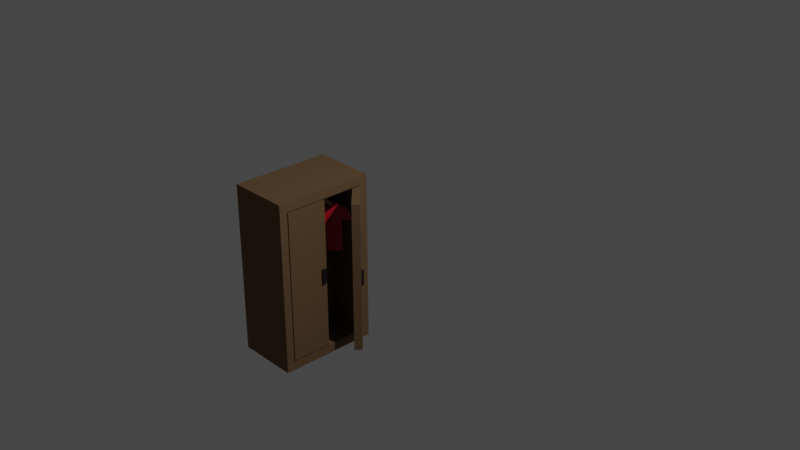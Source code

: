 # Source: wardrobe.blend  (saved by Blender 2.93.21; exported with 4.5.12 LTS)
import bpy
from mathutils import Matrix  # noqa: F401  (used for matrix-valued properties, if any)

bpy.ops.wm.read_factory_settings(use_empty=True)
scene = bpy.context.scene
scene.name = 'Scene'

# ---- collections
col_collection = bpy.data.collections.new('Collection'); scene.collection.children.link(col_collection)

# ---- materials (node trees are filled in below, after node groups)
mat_shirt = bpy.data.materials.new('shirt')
mat_shirt.use_transparent_shadow = False
mat_wood = bpy.data.materials.new('WOOD')
mat_wood.alpha_threshold = 0.0
mat_wood.use_transparent_shadow = False
mat_wood.line_color = (0.0, 0.0, 0.0, 1.0)
mat_drawer_handle = bpy.data.materials.new('drawer-handle')
mat_drawer_handle.use_transparent_shadow = False
mat_wood_darker = bpy.data.materials.new('wood-darker')
mat_wood_darker.alpha_threshold = 0.0
mat_wood_darker.use_transparent_shadow = False
mat_wood_darker.line_color = (0.0, 0.0, 0.0, 1.0)
mat_drawer_hang = bpy.data.materials.new('drawer-hang')
mat_drawer_hang.use_transparent_shadow = False

# ---- material node trees
mat_shirt.use_nodes = True; mat_shirt.node_tree.nodes.clear()
_N = mat_shirt.node_tree.nodes; _L = mat_shirt.node_tree.links
n0 = _N.new('ShaderNodeBsdfPrincipled'); n0.name = 'Principled BSDF'; n0.location = (10, 300)
n0.distribution = 'GGX'
n0.subsurface_method = 'BURLEY'
n0.inputs[0].default_value = (0.8, 0.008733, 0.03609, 1.0)
n0.inputs[3].default_value = 1.45
n0.inputs[27].default_value = (0.0, 0.0, 0.0, 1.0)
n0.inputs[28].default_value = 1.0
n1 = _N.new('ShaderNodeOutputMaterial'); n1.name = 'Material Output'; n1.location = (300, 300)
_L.new(n0.outputs[0], n1.inputs[0])
n1.is_active_output = True
mat_wood.use_nodes = True; mat_wood.node_tree.nodes.clear()
_N = mat_wood.node_tree.nodes; _L = mat_wood.node_tree.links
n0 = _N.new('ShaderNodeOutputMaterial'); n0.name = 'Material Output'; n0.location = (300, 300)
n1 = _N.new('ShaderNodeBsdfPrincipled'); n1.name = 'Principled BSDF'; n1.location = (10, 300)
n1.distribution = 'GGX'
n1.subsurface_method = 'BURLEY'
n1.inputs[0].default_value = (0.8, 0.436, 0.1549, 1.0)
n1.inputs[2].default_value = 1.0
n1.inputs[3].default_value = 1.45
n1.inputs[27].default_value = (0.0, 0.0, 0.0, 1.0)
n1.inputs[28].default_value = 1.0
_L.new(n1.outputs[0], n0.inputs[0])
n0.is_active_output = True
mat_drawer_handle.use_nodes = True; mat_drawer_handle.node_tree.nodes.clear()
_N = mat_drawer_handle.node_tree.nodes; _L = mat_drawer_handle.node_tree.links
n0 = _N.new('ShaderNodeBsdfPrincipled'); n0.name = 'Principled BSDF'; n0.location = (10, 300)
n0.distribution = 'GGX'
n0.subsurface_method = 'BURLEY'
n0.inputs[0].default_value = (0.01451, 0.01087, 0.01688, 1.0)
n0.inputs[3].default_value = 1.45
n0.inputs[27].default_value = (0.0, 0.0, 0.0, 1.0)
n0.inputs[28].default_value = 1.0
n1 = _N.new('ShaderNodeOutputMaterial'); n1.name = 'Material Output'; n1.location = (300, 300)
_L.new(n0.outputs[0], n1.inputs[0])
n1.is_active_output = True
mat_wood_darker.use_nodes = True; mat_wood_darker.node_tree.nodes.clear()
_N = mat_wood_darker.node_tree.nodes; _L = mat_wood_darker.node_tree.links
n0 = _N.new('ShaderNodeOutputMaterial'); n0.name = 'Material Output'; n0.location = (300, 300)
n1 = _N.new('ShaderNodeBsdfPrincipled'); n1.name = 'Principled BSDF'; n1.location = (10, 300)
n1.distribution = 'GGX'
n1.subsurface_method = 'BURLEY'
n1.inputs[0].default_value = (0.1766, 0.1054, 0.04942, 1.0)
n1.inputs[2].default_value = 1.0
n1.inputs[3].default_value = 1.45
n1.inputs[27].default_value = (0.0, 0.0, 0.0, 1.0)
n1.inputs[28].default_value = 1.0
_L.new(n1.outputs[0], n0.inputs[0])
n0.is_active_output = True
mat_drawer_hang.use_nodes = True; mat_drawer_hang.node_tree.nodes.clear()
_N = mat_drawer_hang.node_tree.nodes; _L = mat_drawer_hang.node_tree.links
n0 = _N.new('ShaderNodeBsdfPrincipled'); n0.name = 'Principled BSDF'; n0.location = (10, 300)
n0.distribution = 'GGX'
n0.subsurface_method = 'BURLEY'
n0.inputs[0].default_value = (0.3681, 0.3681, 0.3681, 1.0)
n0.inputs[3].default_value = 1.45
n0.inputs[27].default_value = (0.0, 0.0, 0.0, 1.0)
n0.inputs[28].default_value = 1.0
n1 = _N.new('ShaderNodeOutputMaterial'); n1.name = 'Material Output'; n1.location = (300, 300)
_L.new(n0.outputs[0], n1.inputs[0])
n1.is_active_output = True

# ---- world
world_world = bpy.data.worlds.new('World'); scene.world = world_world
world_world.use_nodes = True; world_world.node_tree.nodes.clear()
_N = world_world.node_tree.nodes; _L = world_world.node_tree.links
n0 = _N.new('ShaderNodeOutputWorld'); n0.name = 'World Output'; n0.location = (300, 300)
n1 = _N.new('ShaderNodeBackground'); n1.name = 'Background'; n1.location = (10, 300)
n1.inputs[0].default_value = (0.05088, 0.05088, 0.05088, 1.0)
_L.new(n1.outputs[0], n0.inputs[0])
n0.is_active_output = True
world_world.color = (0.05088, 0.05088, 0.05088)
world_world.use_sun_shadow = False
world_world.sun_shadow_jitter_overblur = 0.0

# ---- cameras
cam_camera = bpy.data.cameras.new('Camera')
cam_camera.clip_end = 100.0
cam_camera.ortho_scale = 7.314

# ---- lights
light_light = bpy.data.lights.new('Light', 'POINT')
light_light.transmission_factor = 0.0
light_light.energy = 1000.0
light_light.shadow_soft_size = 0.1
light_light.shadow_maximum_resolution = 0.006
light_light.use_absolute_resolution = True

# ---- meshes
me_cube_162 = bpy.data.meshes.new('Cube.162')
me_cube_162.from_pydata([(-0.5359, -1.0, -1.0), (-0.5359, 1.0, -1.0), (0.5306, -1.0, -1.0), (0.5306, 1.0, -1.0), (0.0, 1.0, -1.0), (0.0, 1.0, 0.9568), (0.0, -1.0, -1.0), (0.0, -1.0, 0.9568), (-0.1905, 1.0, -1.0), (-0.2609, -1.0, 1.158), (-0.2609, 1.0, 1.158), (-0.1905, -1.0, -1.0), (0.2688, 1.0, 1.137), (0.164, -1.0, -1.0), (0.164, 1.0, -1.0), (0.2688, -1.0, 1.137), (-0.91, -1.0, 0.3806), (-0.91, 1.0, 0.3806), (0.8678, 1.0, 0.3847), (0.8678, -1.0, 0.3847), (-0.5359, 1.0, 0.6062), (0.5306, 1.0, 0.6569), (0.5306, -1.0, 0.6569), (-0.5359, -1.0, 0.6062), (0.01954, 1.0, 0.9567), (0.1011, 1.0, 0.9873), (0.04754, 1.0, 0.9607), (0.07738, 1.0, 0.9719), (0.1057, -1.0, 0.9877), (0.02458, -1.0, 0.9566), (0.08223, -1.0, 0.9721), (0.05253, -1.0, 0.9607), (-0.118, 1.0, 1.001), (-0.03974, 1.0, 0.9611), (-0.09596, 1.0, 0.9829), (-0.06731, 1.0, 0.9683), (-0.03663, -1.0, 0.9608), (-0.1152, -1.0, 1.0), (-0.06424, -1.0, 0.9679), (-0.09299, -1.0, 0.9824), (-0.7348, -1.0, 0.893), (-0.8053, -1.0, 0.7728), (-0.7566, -1.0, 0.8769), (-0.7762, -1.0, 0.8544), (-0.7918, -1.0, 0.8278), (-0.8018, -1.0, 0.7997), (-0.8053, 1.0, 0.7728), (-0.7348, 1.0, 0.893), (-0.8018, 1.0, 0.7997), (-0.7918, 1.0, 0.8278), (-0.7762, 1.0, 0.8544), (-0.7566, 1.0, 0.8769), (0.7558, -1.0, 0.7475), (0.6901, -1.0, 0.8673), (0.7542, -1.0, 0.7658), (0.7493, -1.0, 0.7854), (0.7415, -1.0, 0.8052), (0.7311, -1.0, 0.8242), (0.7186, -1.0, 0.8414), (0.7048, -1.0, 0.856), (0.6901, 1.0, 0.8673), (0.7558, 1.0, 0.7475), (0.7048, 1.0, 0.856), (0.7186, 1.0, 0.8414), (0.7311, 1.0, 0.8242), (0.7415, 1.0, 0.8052), (0.7493, 1.0, 0.7854), (0.7542, 1.0, 0.7658), (0.5306, -1.0, 0.4694), (0.5306, 1.0, 0.454), (0.587, -1.0, 0.4169), (0.5791, 1.0, 0.3975), (-0.5927, -1.0, 0.3925), (-0.5873, 1.0, 0.3814), (-0.5359, -1.0, 0.4254), (-0.5359, 1.0, 0.4259)], [], [(10, 47, 40, 9), (10, 32, 34, 35, 33, 5, 24, 26, 27, 25, 12, 60, 62, 63, 64, 65, 66, 67, 61, 18, 71, 21, 20, 73, 17, 46, 48, 49, 50, 51, 47), (16, 41, 46, 17), (14, 3, 2, 13), (13, 15, 28, 30, 31, 29, 7, 6), (8, 4, 6, 11), (1, 8, 11, 0), (6, 7, 36, 38, 39, 37, 9, 11), (2, 68, 22, 70, 19, 52, 54, 55, 56, 57, 58, 59, 53, 15, 13), (4, 14, 13, 6), (18, 61, 52, 19), (21, 71, 70, 22), (23, 72, 73, 20), (0, 74, 75, 1), (3, 69, 68, 2), (20, 21, 69, 3, 14, 4, 8, 1, 75), (29, 24, 5, 7), (12, 25, 28, 15), (5, 33, 36, 7), (28, 25, 27, 30), (30, 27, 26, 31), (31, 26, 24, 29), (37, 32, 10, 9), (36, 33, 35, 38), (38, 35, 34, 39), (39, 34, 32, 37), (40, 47, 51, 42), (42, 51, 50, 43), (43, 50, 49, 44), (44, 49, 48, 45), (45, 48, 46, 41), (11, 9, 40, 42, 43, 44, 45, 41, 16, 72, 23, 74, 0), (60, 53, 59, 62), (62, 59, 58, 63), (63, 58, 57, 64), (64, 57, 56, 65), (65, 56, 55, 66), (66, 55, 54, 67), (67, 54, 52, 61), (60, 12, 15, 53), (68, 69, 21, 22), (70, 71, 18, 19), (73, 72, 16, 17), (75, 74, 23, 20)])
_uv = me_cube_162.uv_layers.new(name='UVMap')
_uv.uv.foreach_set('vector', [0.8125, 0.5, 0.8669, 0.5, 0.8669, 0.75, 0.8125, 0.75, 0.625, 0.3125, 0.625, 0.3405, 0.6257, 0.3448, 0.6257, 0.3527, 0.625, 0.362, 0.625, 0.375, 0.625, 0.3824, 0.6258, 0.3932, 0.6257, 0.4022, 0.625, 0.4066, 0.625, 0.4375, 0.625, 0.4916, 0.6247, 0.4935, 0.6237, 0.4953, 0.6221, 0.4969, 0.6197, 0.4983, 0.6165, 0.4992, 0.6131, 0.4998, 0.6096, 0.5, 0.5377, 0.5, 0.5309, 0.5, 0.5271, 0.5, 0.5271, 0.25, 0.5303, 0.25, 0.5377, 0.25, 0.6101, 0.25, 0.6148, 0.2504, 0.6193, 0.2515, 0.6226, 0.2533, 0.6244, 0.2556, 0.625, 0.2581, 0.5377, 0.0, 0.6101, 0.0, 0.6101, 0.25, 0.5377, 0.25, 0.3125, 0.5, 0.375, 0.5, 0.375, 0.75, 0.3125, 0.75, 0.375, 0.8125, 0.625, 0.8125, 0.625, 0.8417, 0.6258, 0.8458, 0.6258, 0.8545, 0.625, 0.8656, 0.625, 0.875, 0.375, 0.875, 0.1875, 0.5, 0.25, 0.5, 0.25, 0.75, 0.1875, 0.75, 0.125, 0.5, 0.1875, 0.5, 0.1875, 0.75, 0.125, 0.75, 0.375, 0.875, 0.625, 0.875, 0.625, 0.887, 0.6258, 0.8964, 0.6258, 0.9043, 0.625, 0.9086, 0.625, 0.9375, 0.375, 0.9375, 0.375, 0.75, 0.5208, 0.75, 0.5271, 0.75, 0.529, 0.75, 0.5377, 0.75, 0.6096, 0.75, 0.6131, 0.7502, 0.6167, 0.7508, 0.6199, 0.7518, 0.6224, 0.7531, 0.6239, 0.7547, 0.6247, 0.7565, 0.625, 0.7584, 0.625, 0.8125, 0.375, 0.8125, 0.25, 0.5, 0.3125, 0.5, 0.3125, 0.75, 0.25, 0.75, 0.5377, 0.5, 0.6096, 0.5, 0.6096, 0.75, 0.5377, 0.75, 0.5271, 0.5, 0.5309, 0.5, 0.529, 0.75, 0.5271, 0.75, 0.5271, 0.0, 0.5293, 0.0, 0.5303, 0.25, 0.5271, 0.25, 0.375, 0.0, 0.5196, 0.0, 0.5197, 0.25, 0.375, 0.25, 0.375, 0.5, 0.5193, 0.5, 0.5208, 0.75, 0.375, 0.75, 0.5271, 0.25, 0.5271, 0.5, 0.5193, 0.5, 0.375, 0.5, 0.375, 0.4375, 0.375, 0.375, 0.375, 0.3125, 0.375, 0.25, 0.5197, 0.25, 0.7406, 0.75, 0.7426, 0.5, 0.75, 0.5, 0.75, 0.75, 0.6875, 0.5, 0.7184, 0.5, 0.7167, 0.75, 0.6875, 0.75, 0.75, 0.5, 0.763, 0.5, 0.762, 0.75, 0.75, 0.75, 0.7167, 0.75, 0.7184, 0.5, 0.7222, 0.5, 0.7204, 0.75, 0.7204, 0.75, 0.7222, 0.5, 0.7319, 0.5, 0.73, 0.75, 0.73, 0.75, 0.7319, 0.5, 0.7426, 0.5, 0.7406, 0.75, 0.7836, 0.75, 0.7845, 0.5, 0.8125, 0.5, 0.8125, 0.75, 0.762, 0.75, 0.763, 0.5, 0.7722, 0.5, 0.7712, 0.75, 0.7712, 0.75, 0.7722, 0.5, 0.7808, 0.5, 0.7799, 0.75, 0.7799, 0.75, 0.7808, 0.5, 0.7845, 0.5, 0.7836, 0.75, 0.8669, 0.75, 0.8669, 0.5, 0.8696, 0.5, 0.8696, 0.75, 0.8696, 0.75, 0.8696, 0.5, 0.8724, 0.5, 0.8724, 0.75, 0.625, 0.0, 0.625, 0.25, 0.6202, 0.25, 0.6202, 0.0, 0.6202, 0.0, 0.6202, 0.25, 0.6151, 0.25, 0.6151, 0.0, 0.6151, 0.0, 0.6151, 0.25, 0.6101, 0.25, 0.6101, 0.0, 0.375, 0.9375, 0.625, 0.9375, 0.625, 0.9919, 0.6244, 0.9944, 0.6227, 0.9967, 0.6194, 0.9985, 0.6149, 0.9996, 0.6101, 1.0, 0.5377, 1.0, 0.5293, 1.0, 0.5271, 1.0, 0.5196, 1.0, 0.375, 1.0, 0.6334, 0.5, 0.6334, 0.75, 0.6314, 0.75, 0.6314, 0.5, 0.6314, 0.5, 0.6314, 0.75, 0.6293, 0.75, 0.6293, 0.5, 0.6293, 0.5, 0.6293, 0.75, 0.6272, 0.75, 0.6272, 0.5, 0.6272, 0.5, 0.6272, 0.75, 0.621, 0.75, 0.621, 0.5, 0.621, 0.5, 0.621, 0.75, 0.6171, 0.75, 0.6171, 0.5, 0.6171, 0.5, 0.6171, 0.75, 0.6132, 0.75, 0.6132, 0.5, 0.6132, 0.5, 0.6132, 0.75, 0.6096, 0.75, 0.6096, 0.5, 0.6334, 0.5, 0.6875, 0.5, 0.6875, 0.75, 0.6334, 0.75, 0.5208, 0.75, 0.5193, 0.5, 0.5271, 0.5, 0.5271, 0.75, 0.529, 0.75, 0.5309, 0.5, 0.5377, 0.5, 0.5377, 0.75, 0.5303, 0.25, 0.5293, 0.0, 0.5377, 0.0, 0.5377, 0.25, 0.5197, 0.25, 0.5196, 0.0, 0.5271, 0.0, 0.5271, 0.25])
me_cube_162.materials.append(mat_shirt)
me_cube_162.use_remesh_fix_poles = True
me_cube_162.use_remesh_preserve_attributes = False
me_cube_162.update()
me_cube_163 = bpy.data.meshes.new('Cube.163')
me_cube_163.from_pydata([(-1.0, -1.0, -1.0), (0.6821, -1.0, 0.8205), (-1.0, 1.0, -1.0), (0.6821, 1.0, 0.8205), (1.0, -1.0, -1.0), (2.682, -1.0, 0.8205), (1.0, 1.0, -1.0), (2.682, 1.0, 0.8205), (-1.0, -1.0, -0.5), (-2.149, -1.0, 0.0), (-1.584, -1.0, 0.5), (-1.584, 1.0, 0.5), (-2.149, 1.0, 0.0), (-1.0, 1.0, -0.5), (-0.09564, 1.0, 0.5), (-0.7588, 1.0, 0.0), (0.2466, 1.0, -0.5), (-0.09564, -1.0, 0.5), (-0.7588, -1.0, 0.0), (0.2466, -1.0, -0.5), (2.2, 1.0, 0.6549), (2.173, -1.0, 0.6525), (4.235, 1.578, 0.4429), (4.235, -0.4215, 0.4429), (3.253, 1.578, 0.3577), (3.225, -0.4215, 0.3553), (4.235, 1.578, 0.4429), (4.235, -0.4215, 0.4429), (3.253, 1.578, 0.3577), (3.225, -0.4215, 0.3553), (3.93, 1.268, 0.1611), (3.93, 0.2106, 0.1611), (3.411, 1.268, 0.116), (3.396, 0.2106, 0.1148)], [], [(10, 1, 3, 11), (11, 3, 7, 20, 14), (14, 20, 21, 17), (17, 21, 5, 1, 10), (2, 6, 4, 0), (7, 3, 1, 5), (4, 19, 8, 0), (19, 18, 9, 8), (18, 17, 10, 9), (6, 16, 19, 4), (16, 15, 18, 19), (15, 14, 17, 18), (2, 13, 16, 6), (13, 12, 15, 16), (12, 11, 14, 15), (0, 8, 13, 2), (8, 9, 12, 13), (9, 10, 11, 12), (21, 20, 24, 25), (22, 23, 27, 26), (20, 7, 22, 24), (7, 5, 23, 22), (5, 21, 25, 23), (29, 28, 32, 33), (25, 24, 28, 29), (24, 22, 26, 28), (23, 25, 29, 27), (33, 32, 30, 31), (28, 26, 30, 32), (27, 29, 33, 31), (26, 27, 31, 30)])
_uv = me_cube_163.uv_layers.new(name='UVMap')
_uv.uv.foreach_set('vector', [0.5625, 0.0, 0.625, 0.0, 0.625, 0.25, 0.5625, 0.25, 0.5625, 0.25, 0.625, 0.25, 0.625, 0.5, 0.6028, 0.5, 0.5625, 0.5, 0.5625, 0.5, 0.6028, 0.5, 0.6022, 0.75, 0.5625, 0.75, 0.5625, 0.75, 0.6022, 0.75, 0.625, 0.75, 0.625, 1.0, 0.5625, 1.0, 0.125, 0.5, 0.375, 0.5, 0.375, 0.75, 0.125, 0.75, 0.625, 0.5, 0.875, 0.5, 0.875, 0.75, 0.625, 0.75, 0.375, 0.75, 0.4375, 0.75, 0.4375, 1.0, 0.375, 1.0, 0.4375, 0.75, 0.5, 0.75, 0.5, 1.0, 0.4375, 1.0, 0.5, 0.75, 0.5625, 0.75, 0.5625, 1.0, 0.5, 1.0, 0.375, 0.5, 0.4375, 0.5, 0.4375, 0.75, 0.375, 0.75, 0.4375, 0.5, 0.5, 0.5, 0.5, 0.75, 0.4375, 0.75, 0.5, 0.5, 0.5625, 0.5, 0.5625, 0.75, 0.5, 0.75, 0.375, 0.25, 0.4375, 0.25, 0.4375, 0.5, 0.375, 0.5, 0.4375, 0.25, 0.5, 0.25, 0.5, 0.5, 0.4375, 0.5, 0.5, 0.25, 0.5625, 0.25, 0.5625, 0.5, 0.5, 0.5, 0.375, 0.0, 0.4375, 0.0, 0.4375, 0.25, 0.375, 0.25, 0.4375, 0.0, 0.5, 0.0, 0.5, 0.25, 0.4375, 0.25, 0.5, 0.0, 0.5625, 0.0, 0.5625, 0.25, 0.5, 0.25, 0.6022, 0.75, 0.6028, 0.5, 0.6028, 0.5, 0.6022, 0.75, 0.625, 0.5, 0.625, 0.75, 0.625, 0.75, 0.625, 0.5, 0.6028, 0.5, 0.625, 0.5, 0.625, 0.5, 0.6028, 0.5, 0.625, 0.5, 0.625, 0.75, 0.625, 0.75, 0.625, 0.5, 0.625, 0.75, 0.6022, 0.75, 0.6022, 0.75, 0.625, 0.75, 0.6022, 0.75, 0.6028, 0.5, 0.6028, 0.5, 0.6022, 0.75, 0.6022, 0.75, 0.6028, 0.5, 0.6028, 0.5, 0.6022, 0.75, 0.6028, 0.5, 0.625, 0.5, 0.625, 0.5, 0.6028, 0.5, 0.625, 0.75, 0.6022, 0.75, 0.6022, 0.75, 0.625, 0.75, 0.6022, 0.75, 0.6028, 0.5, 0.625, 0.5, 0.625, 0.75, 0.6028, 0.5, 0.625, 0.5, 0.625, 0.5, 0.6028, 0.5, 0.625, 0.75, 0.6022, 0.75, 0.6022, 0.75, 0.625, 0.75, 0.625, 0.5, 0.625, 0.75, 0.625, 0.75, 0.625, 0.5])
me_cube_163.materials.append(mat_wood)
me_cube_163.use_remesh_fix_poles = True
me_cube_163.use_remesh_preserve_attributes = False
me_cube_163.update()
me_cube_164 = bpy.data.meshes.new('Cube.164')
me_cube_164.from_pydata([(-1.0, -1.0, -6.926), (-1.0, -1.0, -4.926), (-1.0, 1.0, -6.926), (-1.0, 1.0, -4.926), (1.0, -1.0, -6.926), (1.0, -1.0, -4.926), (1.0, 1.0, -6.926), (1.0, 1.0, -4.926), (0.0, 1.0, -1.0), (0.0, 1.0, 1.248), (0.0, -1.0, -1.0), (0.0, -1.0, 1.248), (0.1127, -1.0, 1.011), (0.1073, 1.0, 1.043), (-0.1092, -1.0, 1.032), (-0.1092, 1.0, 1.032)], [], [(0, 1, 3, 2), (8, 9, 13, 7, 6), (6, 7, 5, 4), (8, 6, 4, 10), (10, 11, 14, 1, 0), (7, 13, 12, 5), (9, 15, 14, 11), (4, 5, 12, 11, 10), (2, 8, 10, 0), (12, 13, 9, 11), (14, 15, 3, 1), (2, 3, 15, 9, 8)])
_uv = me_cube_164.uv_layers.new(name='UVMap')
_uv.uv.foreach_set('vector', [0.375, 0.0, 0.625, 0.0, 0.625, 0.25, 0.375, 0.25, 0.375, 0.375, 0.625, 0.375, 0.625, 0.3884, 0.625, 0.5, 0.375, 0.5, 0.375, 0.5, 0.625, 0.5, 0.625, 0.75, 0.375, 0.75, 0.25, 0.5, 0.375, 0.5, 0.375, 0.75, 0.25, 0.75, 0.375, 0.875, 0.625, 0.875, 0.625, 0.8886, 0.625, 1.0, 0.375, 1.0, 0.625, 0.5, 0.7366, 0.5, 0.7359, 0.75, 0.625, 0.75, 0.75, 0.5, 0.7636, 0.5, 0.7636, 0.75, 0.75, 0.75, 0.375, 0.75, 0.625, 0.75, 0.625, 0.8609, 0.625, 0.875, 0.375, 0.875, 0.125, 0.5, 0.25, 0.5, 0.25, 0.75, 0.125, 0.75, 0.7359, 0.75, 0.7366, 0.5, 0.75, 0.5, 0.75, 0.75, 0.7636, 0.75, 0.7636, 0.5, 0.875, 0.5, 0.875, 0.75, 0.375, 0.25, 0.625, 0.25, 0.625, 0.3614, 0.625, 0.375, 0.375, 0.375])
me_cube_164.materials.append(mat_wood)
me_cube_164.use_remesh_fix_poles = True
me_cube_164.use_remesh_preserve_attributes = False
me_cube_164.update()
me_cube_165 = bpy.data.meshes.new('Cube.165')
me_cube_165.from_pydata([(15.56, -0.3771, -1.0), (15.56, -0.3771, 1.0), (15.56, 1.623, -1.0), (15.56, 1.623, 1.0), (17.56, -0.3771, -1.0), (17.56, -0.3771, 1.0), (17.56, 1.623, -1.0), (17.56, 1.623, 1.0)], [], [(0, 1, 3, 2), (2, 3, 7, 6), (6, 7, 5, 4), (4, 5, 1, 0), (2, 6, 4, 0), (7, 3, 1, 5)])
_uv = me_cube_165.uv_layers.new(name='UVMap')
_uv.uv.foreach_set('vector', [0.375, 0.0, 0.625, 0.0, 0.625, 0.25, 0.375, 0.25, 0.375, 0.25, 0.625, 0.25, 0.625, 0.5, 0.375, 0.5, 0.375, 0.5, 0.625, 0.5, 0.625, 0.75, 0.375, 0.75, 0.375, 0.75, 0.625, 0.75, 0.625, 1.0, 0.375, 1.0, 0.125, 0.5, 0.375, 0.5, 0.375, 0.75, 0.125, 0.75, 0.625, 0.5, 0.875, 0.5, 0.875, 0.75, 0.625, 0.75])
me_cube_165.materials.append(mat_drawer_handle)
me_cube_165.use_remesh_fix_poles = True
me_cube_165.use_remesh_preserve_attributes = False
me_cube_165.update()
me_cube_166 = bpy.data.meshes.new('Cube.166')
me_cube_166.from_pydata([(-1.0, -1.0, -1.0), (-1.0, -1.0, 1.0), (-1.0, 1.0, -1.0), (-1.0, 1.0, 1.0), (1.0, -1.0, -1.0), (1.0, -1.0, 1.0), (1.0, 1.0, -1.0), (1.0, 1.0, 1.0)], [], [(0, 1, 3, 2), (2, 3, 7, 6), (6, 7, 5, 4), (4, 5, 1, 0), (2, 6, 4, 0), (7, 3, 1, 5)])
_uv = me_cube_166.uv_layers.new(name='UVMap')
_uv.uv.foreach_set('vector', [0.375, 0.0, 0.625, 0.0, 0.625, 0.25, 0.375, 0.25, 0.375, 0.25, 0.625, 0.25, 0.625, 0.5, 0.375, 0.5, 0.375, 0.5, 0.625, 0.5, 0.625, 0.75, 0.375, 0.75, 0.375, 0.75, 0.625, 0.75, 0.625, 1.0, 0.375, 1.0, 0.125, 0.5, 0.375, 0.5, 0.375, 0.75, 0.125, 0.75, 0.625, 0.5, 0.875, 0.5, 0.875, 0.75, 0.625, 0.75])
me_cube_166.materials.append(mat_drawer_handle)
me_cube_166.use_remesh_fix_poles = True
me_cube_166.use_remesh_preserve_attributes = False
me_cube_166.update()
me_cube_167 = bpy.data.meshes.new('Cube.167')
me_cube_167.from_pydata([(1.192e-07, -1.0, -1.0), (1.192e-07, -1.0, 1.0), (1.192e-07, 1.0, -1.0), (1.192e-07, 1.0, 1.0), (2.0, -1.0, -1.0), (2.0, -1.0, 1.0), (2.0, 1.0, -1.0), (2.0, 1.0, 1.0)], [], [(0, 1, 3, 2), (2, 3, 7, 6), (6, 7, 5, 4), (4, 5, 1, 0), (2, 6, 4, 0), (7, 3, 1, 5)])
_uv = me_cube_167.uv_layers.new(name='UVMap')
_uv.uv.foreach_set('vector', [0.375, 0.0, 0.625, 0.0, 0.625, 0.25, 0.375, 0.25, 0.375, 0.25, 0.625, 0.25, 0.625, 0.5, 0.375, 0.5, 0.375, 0.5, 0.625, 0.5, 0.625, 0.75, 0.375, 0.75, 0.375, 0.75, 0.625, 0.75, 0.625, 1.0, 0.375, 1.0, 0.125, 0.5, 0.375, 0.5, 0.375, 0.75, 0.125, 0.75, 0.625, 0.5, 0.875, 0.5, 0.875, 0.75, 0.625, 0.75])
me_cube_167.materials.append(mat_wood_darker)
me_cube_167.use_remesh_fix_poles = True
me_cube_167.use_remesh_preserve_attributes = False
me_cube_167.update()
me_cube_168 = bpy.data.meshes.new('Cube.168')
me_cube_168.from_pydata([(-1.0, -1.0, -1.0), (-1.0, -1.0, 1.0), (-1.0, 1.0, -1.0), (-1.0, 1.0, 1.0), (1.0, -1.0, -1.0), (1.0, -1.0, 1.0), (1.0, 1.0, -1.0), (1.0, 1.0, 1.0)], [], [(0, 1, 3, 2), (2, 3, 7, 6), (6, 7, 5, 4), (4, 5, 1, 0), (2, 6, 4, 0), (7, 3, 1, 5)])
_uv = me_cube_168.uv_layers.new(name='UVMap')
_uv.uv.foreach_set('vector', [0.375, 0.0, 0.625, 0.0, 0.625, 0.25, 0.375, 0.25, 0.375, 0.25, 0.625, 0.25, 0.625, 0.5, 0.375, 0.5, 0.375, 0.5, 0.625, 0.5, 0.625, 0.75, 0.375, 0.75, 0.375, 0.75, 0.625, 0.75, 0.625, 1.0, 0.375, 1.0, 0.125, 0.5, 0.375, 0.5, 0.375, 0.75, 0.125, 0.75, 0.625, 0.5, 0.875, 0.5, 0.875, 0.75, 0.625, 0.75])
me_cube_168.materials.append(mat_wood_darker)
me_cube_168.use_remesh_fix_poles = True
me_cube_168.use_remesh_preserve_attributes = False
me_cube_168.update()
me_cube_169 = bpy.data.meshes.new('Cube.169')
me_cube_169.from_pydata([(-1.0, -1.0, -1.0), (-1.0, -1.0, 1.0), (-1.0, 1.0, -1.0), (-1.0, 1.0, 1.0), (1.0, -1.0, -1.0), (1.0, -1.0, 1.0), (1.0, 1.0, -1.0), (1.0, 1.0, 1.0)], [], [(0, 1, 3, 2), (2, 3, 7, 6), (6, 7, 5, 4), (4, 5, 1, 0), (2, 6, 4, 0), (7, 3, 1, 5)])
_uv = me_cube_169.uv_layers.new(name='UVMap')
_uv.uv.foreach_set('vector', [0.375, 0.0, 0.625, 0.0, 0.625, 0.25, 0.375, 0.25, 0.375, 0.25, 0.625, 0.25, 0.625, 0.5, 0.375, 0.5, 0.375, 0.5, 0.625, 0.5, 0.625, 0.75, 0.375, 0.75, 0.375, 0.75, 0.625, 0.75, 0.625, 1.0, 0.375, 1.0, 0.125, 0.5, 0.375, 0.5, 0.375, 0.75, 0.125, 0.75, 0.625, 0.5, 0.875, 0.5, 0.875, 0.75, 0.625, 0.75])
me_cube_169.materials.append(mat_drawer_hang)
me_cube_169.use_remesh_fix_poles = True
me_cube_169.use_remesh_preserve_attributes = False
me_cube_169.update()
me_cube_170 = bpy.data.meshes.new('Cube.170')
me_cube_170.from_pydata([(1.0, 1.0, 1.0), (1.0, 1.0, -1.0), (1.0, -1.0, 1.0), (1.0, -1.0, -1.0), (-1.0, 1.0, 1.0), (-1.0, 1.0, -1.0), (-1.0, -1.0, 1.0), (-1.0, -1.0, -1.0), (1.0, 1.0, -1.0), (-1.0, 1.0, -1.0), (1.0, 1.0, 1.0), (-1.0, 1.0, 1.0), (0.8408, 1.0, -0.8939), (-0.8408, 1.0, -0.8939), (0.8408, 1.0, 0.8924), (-0.8408, 1.0, 0.8924), (0.8408, -0.3946, -0.8939), (-0.8408, -0.3946, -0.8939), (0.8408, -0.3946, 0.8924), (-0.8408, -0.3946, 0.8924)], [], [(0, 4, 6, 2), (3, 2, 6, 7), (7, 6, 4, 5), (5, 1, 3, 7), (1, 0, 2, 3), (5, 4, 11, 9), (11, 10, 14, 15), (1, 5, 9, 8), (4, 0, 10, 11), (0, 1, 8, 10), (14, 12, 16, 18), (10, 8, 12, 14), (9, 11, 15, 13), (8, 9, 13, 12), (17, 19, 18, 16), (13, 15, 19, 17), (12, 13, 17, 16), (15, 14, 18, 19)])
_uv = me_cube_170.uv_layers.new(name='UVMap')
_uv.uv.foreach_set('vector', [0.625, 0.5, 0.875, 0.5, 0.875, 0.75, 0.625, 0.75, 0.375, 0.75, 0.625, 0.75, 0.625, 1.0, 0.375, 1.0, 0.375, 0.0, 0.625, 0.0, 0.625, 0.25, 0.375, 0.25, 0.125, 0.5, 0.375, 0.5, 0.375, 0.75, 0.125, 0.75, 0.375, 0.5, 0.625, 0.5, 0.625, 0.75, 0.375, 0.75, 0.375, 0.25, 0.625, 0.25, 0.625, 0.25, 0.375, 0.25, 0.875, 0.5, 0.625, 0.5, 0.625, 0.5, 0.875, 0.5, 0.375, 0.5, 0.125, 0.5, 0.125, 0.5, 0.375, 0.5, 0.875, 0.5, 0.625, 0.5, 0.625, 0.5, 0.875, 0.5, 0.625, 0.5, 0.375, 0.5, 0.375, 0.5, 0.625, 0.5, 0.625, 0.5, 0.375, 0.5, 0.375, 0.5, 0.625, 0.5, 0.625, 0.5, 0.375, 0.5, 0.375, 0.5, 0.625, 0.5, 0.375, 0.25, 0.625, 0.25, 0.625, 0.25, 0.375, 0.25, 0.375, 0.5, 0.125, 0.5, 0.125, 0.5, 0.375, 0.5, 0.375, 0.25, 0.625, 0.25, 0.625, 0.5, 0.375, 0.5, 0.375, 0.25, 0.625, 0.25, 0.625, 0.25, 0.375, 0.25, 0.375, 0.5, 0.125, 0.5, 0.125, 0.5, 0.375, 0.5, 0.875, 0.5, 0.625, 0.5, 0.625, 0.5, 0.875, 0.5])
me_cube_170.materials.append(mat_wood_darker)
me_cube_170.use_remesh_preserve_volume = False
me_cube_170.use_remesh_preserve_attributes = False
me_cube_170.use_mirror_vertex_groups = False
me_cube_170.update()

# ---- objects
ob_light = bpy.data.objects.new('Light', light_light)
ob_camera = bpy.data.objects.new('Camera', cam_camera)
ob_cube_161 = bpy.data.objects.new('Cube.161', me_cube_162)
ob_cube_162 = bpy.data.objects.new('Cube.162', me_cube_163)
ob_cube_163 = bpy.data.objects.new('Cube.163', me_cube_164)
ob_cube_164 = bpy.data.objects.new('Cube.164', me_cube_165)
ob_cube_165 = bpy.data.objects.new('Cube.165', me_cube_166)
ob_cube_166 = bpy.data.objects.new('Cube.166', me_cube_167)
ob_cube_167 = bpy.data.objects.new('Cube.167', me_cube_168)
ob_cube_168 = bpy.data.objects.new('Cube.168', me_cube_169)
ob_cube_169 = bpy.data.objects.new('Cube.169', me_cube_170)

# ---- transforms, parenting, visibility, modifiers, constraints
ob_light.location = (4.076, 1.005, 5.904)
ob_light.rotation_euler = (0.6503, 0.05522, 1.866)
ob_light.lock_rotations_4d = False
ob_light.empty_display_type = 'ARROWS'
ob_light.color = (0.0, 0.0, 0.0, 0.0)
ob_light.lineart.crease_threshold = 0.0
ob_camera.location = (7.359, -6.926, 4.958)
ob_camera.rotation_euler = (1.109, 0.0, 0.8149)
ob_camera.lock_rotations_4d = False
ob_camera.empty_display_type = 'ARROWS'
ob_camera.color = (0.0, 0.0, 0.0, 0.0)
ob_camera.display_type = 'WIRE'
ob_camera.lineart.crease_threshold = 0.0
ob_cube_161.location = (-1.651, 0.3948, -0.8444)
ob_cube_161.rotation_euler = (0.0, -0.0, 3.972)
ob_cube_161.scale = (0.3306, 0.01558, 0.2904)
ob_cube_162.location = (-1.652, 0.3958, -0.4228)
ob_cube_162.rotation_euler = (0.0, -0.0, 3.93)
ob_cube_162.scale = (0.01718, 0.01389, 0.07749)
ob_cube_163.location = (-1.653, 0.3968, -0.4998)
ob_cube_163.rotation_euler = (0.0, -0.0, 3.979)
ob_cube_163.scale = (0.1971, 0.01521, 0.01989)
ob_cube_164.location = (-1.351, 0.6078, -1.207)
ob_cube_164.rotation_euler = (0.0, 0.0, 5.541)
ob_cube_164.scale = (0.02785, 0.0466, 0.08785)
ob_cube_165.location = (-1.322, 0.04533, -1.207)
ob_cube_165.rotation_euler = (0.0, 0.0, 4.712)
ob_cube_165.scale = (0.02785, 0.0466, 0.08785)
ob_cube_166.location = (-1.351, 0.6078, -1.207)
ob_cube_166.rotation_euler = (0.0, 0.0, 5.541)
ob_cube_166.scale = (0.2542, 0.04811, 0.9419)
ob_cube_167.location = (-1.351, -0.1634, -1.207)
ob_cube_167.rotation_euler = (0.0, 0.0, 4.712)
ob_cube_167.scale = (0.2542, 0.04811, 0.9419)
ob_cube_168.location = (-1.695, 0.09756, -0.4195)
ob_cube_168.rotation_euler = (0.0, 0.0, 4.712)
ob_cube_168.scale = (0.5673, 0.03235, 0.03235)
ob_cube_169.location = (-1.695, 0.09756, -1.207)
ob_cube_169.rotation_euler = (0.0, 0.0, 4.712)
ob_cube_169.scale = (0.6225, 0.3851, 1.069)
ob_cube_169.lock_rotations_4d = False
ob_cube_169.empty_display_type = 'ARROWS'
ob_cube_169.lineart.crease_threshold = 0.0

# ---- collection membership
col_collection.objects.link(ob_light)
col_collection.objects.link(ob_camera)
col_collection.objects.link(ob_cube_161)
col_collection.objects.link(ob_cube_162)
col_collection.objects.link(ob_cube_163)
col_collection.objects.link(ob_cube_164)
col_collection.objects.link(ob_cube_165)
col_collection.objects.link(ob_cube_166)
col_collection.objects.link(ob_cube_167)
col_collection.objects.link(ob_cube_168)
col_collection.objects.link(ob_cube_169)

# ---- scene / render settings (as saved in the file)
scene.camera = ob_camera
scene.frame_start = 1; scene.frame_end = 250; scene.frame_set(1)
scene.render.engine = 'BLENDER_EEVEE_NEXT'
scene.cycles.use_denoising = False
scene.cycles.samples = 128
scene.cycles.sampling_pattern = 'TABULATED_SOBOL'
scene.cycles.use_adaptive_sampling = False
scene.cycles.use_light_tree = False
scene.view_settings.view_transform = 'Filmic'
bpy.context.view_layer.update()
